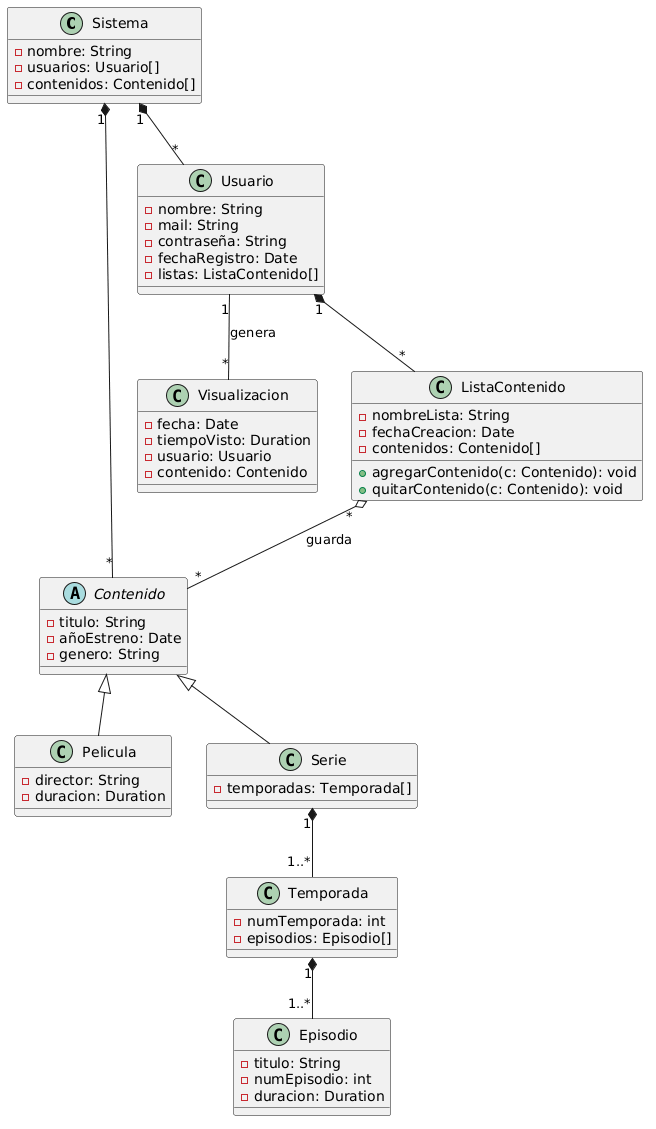

The diagram above was rendered by PlantUML. Its source (embedded in the PNG):
@startuml
class Sistema {
    - nombre: String
    - usuarios: Usuario[]
    - contenidos: Contenido[]
}

abstract class Contenido {
    - titulo: String
    - añoEstreno: Date
    - genero: String
}

class Pelicula extends Contenido {
    - director: String
    - duracion: Duration
}

class Serie extends Contenido {
    - temporadas: Temporada[]
}

class Temporada {
    - numTemporada: int
    - episodios: Episodio[]
}

class Episodio {
    - titulo: String
    - numEpisodio: int
    - duracion: Duration
}

class Usuario {
    - nombre: String
    - mail: String
    - contraseña: String
    - fechaRegistro: Date
    - listas: ListaContenido[]
}

class Visualizacion {
    - fecha: Date
    - tiempoVisto: Duration
    - usuario: Usuario
    - contenido: Contenido
}

class ListaContenido {
    - nombreLista: String
    - fechaCreacion: Date
    - contenidos: Contenido[]
    + agregarContenido(c: Contenido): void
    +quitarContenido(c: Contenido): void
}

' Relaciones Corregidas
Sistema "1" *-- "*" Usuario
Sistema "1" *-- "*" Contenido
Serie "1" *-- "1..*" Temporada
Temporada "1" *-- "1..*" Episodio
Usuario "1" *-- "*" ListaContenido
Usuario "1" -- "*" Visualizacion : genera
ListaContenido "*" o-- "*" Contenido : guarda
@enduml